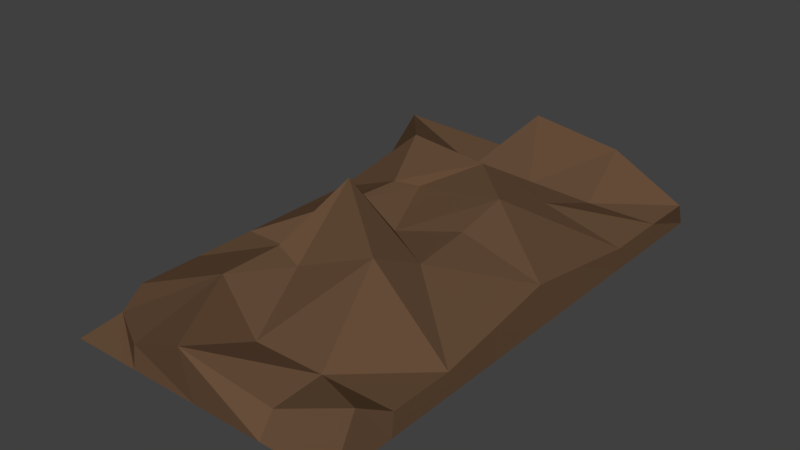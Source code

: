 # Source: normal_mountains.blend  (saved by Blender 2.79.0; exported with 4.5.12 LTS)
import bpy
from mathutils import Matrix  # noqa: F401  (used for matrix-valued properties, if any)

bpy.ops.wm.read_factory_settings(use_empty=True)
scene = bpy.context.scene
scene.name = 'Scene'

# ---- collections
col_collection_1 = bpy.data.collections.new('Collection 1'); scene.collection.children.link(col_collection_1)

# ---- materials (node trees are filled in below, after node groups)
mat_material_001 = bpy.data.materials.new('Material.001')
mat_material_001.alpha_threshold = 0.0
mat_material_001.use_transparent_shadow = False
mat_material_001.diffuse_color = (0.1299, 0.07329, 0.04056, 1.0)
mat_material_001.roughness = 0.5

# ---- material node trees

# ---- world
world_world = bpy.data.worlds.new('World'); scene.world = world_world
world_world.color = (0.05088, 0.05088, 0.05088)
world_world.use_sun_shadow = False
world_world.sun_shadow_jitter_overblur = 0.0
world_world.cycles.sampling_method = 'MANUAL'

# ---- meshes
me_cube_002 = bpy.data.meshes.new('Cube.002')
me_cube_002.from_pydata([(-2.019, -0.7086, -0.5776), (-1.869, -0.6108, -0.3953), (-2.019, 0.6341, -0.5776), (-2.021, 0.6417, -0.2432), (2.173, -0.7086, -0.5776), (2.081, -0.623, 0.04201), (2.173, 0.6341, -0.5776), (2.269, 0.5755, -0.139), (-2.019, -0.03725, -0.5776), (-2.021, -0.02965, -0.2432), (2.173, -0.03725, -0.5776), (2.139, -0.0329, 0.03004), (-2.019, -0.3729, -0.5776), (2.171, -0.3653, -0.2432), (-2.021, -0.3653, -0.2432), (2.173, -0.3729, -0.5776), (-2.021, 0.306, -0.2432), (2.173, 0.2984, -0.5776), (-2.019, 0.2984, -0.5776), (2.171, 0.306, -0.2432), (-2.019, -0.5407, -0.5776), (2.171, -0.5331, -0.2432), (-2.021, -0.5331, -0.2432), (2.173, -0.5407, -0.5776), (-2.021, -0.1975, -0.2432), (2.173, -0.2051, -0.5776), (-2.019, -0.2051, -0.5776), (2.156, -0.1979, -0.108), (-2.019, 0.1306, -0.5776), (2.154, 0.1354, -0.1052), (-2.021, 0.1382, -0.2432), (2.173, 0.1306, -0.5776), (-2.391, 0.523, 0.1645), (2.173, 0.4662, -0.5776), (-2.019, 0.4662, -0.5776), (2.171, 0.4738, -0.2432), (0.07709, 0.6341, -0.5776), (-0.2884, 0.6014, 0.5536), (0.07709, -0.7086, -0.5776), (-0.02209, -0.7194, 0.1803), (-0.1349, -0.04295, 0.04199), (0.07709, -0.03725, -0.5776), (-0.3163, -0.3354, 0.1419), (0.07709, -0.3729, -0.5776), (0.07709, 0.2984, -0.5776), (0.09982, 0.2491, 0.5247), (0.07487, -0.5331, -0.2432), (0.07709, -0.5407, -0.5776), (0.07709, -0.2051, -0.5776), (-0.5286, -0.1222, 0.8635), (0.07709, 0.1306, -0.5776), (-0.4821, 0.1276, 0.2475), (0.07487, 0.4738, -0.2432), (0.07709, 0.4662, -0.5776), (-0.9707, 0.6341, -0.5776), (-0.973, -0.701, -0.2432), (-0.9707, -0.03725, -0.5776), (-0.9707, -0.3729, -0.5776), (-0.9707, 0.2984, -0.5776), (-0.9707, -0.5407, -0.5776), (-0.9707, -0.2051, -0.5776), (-0.9707, 0.1306, -0.5776), (-0.9707, 0.4662, -0.5776), (-0.973, 0.6417, -0.2432), (-0.9707, -0.7086, -0.5776), (-0.8284, -0.08246, 0.3346), (-0.6757, -0.3278, 0.2954), (-1.093, 0.246, 0.653), (-0.6757, -0.4957, 0.2954), (-0.973, -0.1975, -0.2432), (-0.753, 0.08836, 0.3306), (-0.973, 0.4738, -0.2432), (1.086, 0.6078, 0.3425), (1.125, -0.7086, -0.5776), (0.8241, -0.004137, 0.2571), (0.7434, -0.2978, 0.5406), (1.069, 0.2731, 0.1657), (1.123, -0.5331, -0.2432), (0.8766, -0.1694, 0.2), (0.9233, 0.1134, 0.5117), (1.123, 0.4738, -0.2432), (1.125, 0.6341, -0.5776), (1.104, -0.6654, -0.2926), (1.125, -0.03725, -0.5776), (1.125, -0.3729, -0.5776), (1.125, 0.2984, -0.5776), (1.125, -0.5407, -0.5776), (1.125, -0.2051, -0.5776), (1.125, 0.1306, -0.5776), (1.125, 0.4662, -0.5776), (-0.973, -0.3653, -0.2432), (-0.973, -0.5331, -0.2432)], [(91, 68), (66, 90)], [(34, 32, 3, 2), (81, 72, 7, 6), (23, 21, 5, 4), (64, 55, 1, 0), (86, 23, 4, 73), (68, 22, 1, 55), (70, 30, 9, 65), (88, 31, 10, 83), (31, 29, 11, 10), (26, 24, 9, 8), (20, 22, 14, 12), (69, 24, 14, 66), (87, 25, 15, 84), (25, 27, 13, 15), (33, 35, 19, 17), (89, 33, 17, 85), (71, 32, 16, 67), (28, 30, 16, 18), (0, 1, 22, 20), (66, 14, 22, 68), (84, 15, 23, 86), (15, 13, 21, 23), (10, 11, 27, 25), (83, 10, 25, 87), (65, 9, 24, 69), (12, 14, 24, 26), (8, 9, 30, 28), (17, 19, 29, 31), (85, 17, 31, 88), (67, 16, 30, 70), (63, 3, 32, 71), (81, 6, 33, 89), (6, 7, 35, 33), (18, 16, 32, 34), (54, 36, 53, 62), (72, 37, 52, 80), (76, 45, 51, 79), (58, 44, 50, 61), (74, 40, 49, 78), (56, 41, 48, 60), (57, 43, 47, 59), (75, 42, 46, 77), (80, 52, 45, 76), (62, 53, 44, 58), (60, 48, 43, 57), (78, 49, 42, 75), (61, 50, 41, 56), (79, 51, 40, 74), (77, 46, 39, 82), (59, 47, 38, 64), (73, 82, 39, 38), (54, 63, 37, 36), (2, 3, 63, 54), (20, 59, 64, 0), (28, 61, 56, 8), (26, 60, 57, 12), (34, 62, 58, 18), (12, 57, 59, 20), (8, 56, 60, 26), (18, 58, 61, 28), (2, 54, 62, 34), (37, 63, 71, 52), (45, 67, 70, 51), (40, 65, 69, 49), (42, 66, 68, 46), (52, 71, 67, 45), (49, 69, 66, 42), (51, 70, 65, 40), (46, 68, 55, 39), (38, 39, 55, 64), (4, 5, 82, 73), (21, 77, 82, 5), (29, 79, 74, 11), (27, 78, 75, 13), (35, 80, 76, 19), (13, 75, 77, 21), (11, 74, 78, 27), (19, 76, 79, 29), (7, 72, 80, 35), (36, 81, 89, 53), (44, 85, 88, 50), (41, 83, 87, 48), (43, 84, 86, 47), (53, 89, 85, 44), (48, 87, 84, 43), (50, 88, 83, 41), (47, 86, 73, 38), (36, 37, 72, 81)])
me_cube_002.materials.append(mat_material_001)
me_cube_002.use_remesh_preserve_volume = False
me_cube_002.use_remesh_preserve_attributes = False
me_cube_002.use_mirror_vertex_groups = False
me_cube_002.update()

# ---- objects
ob_cube = bpy.data.objects.new('Cube', me_cube_002)

# ---- transforms, parenting, visibility, modifiers, constraints
ob_cube.location = (0.4835, -0.06751, 0.6737)
ob_cube.scale = (1.0, 5.619, 1.0)
ob_cube.lineart.crease_threshold = 0.0

# ---- collection membership
col_collection_1.objects.link(ob_cube)

# ---- scene / render settings (as saved in the file)
scene.frame_start = 1; scene.frame_end = 250; scene.frame_set(1)
scene.render.engine = 'BLENDER_EEVEE_NEXT'
scene.render.resolution_percentage = 50
scene.render.dither_intensity = 0.0
scene.cycles.use_denoising = False
scene.cycles.samples = 128
scene.cycles.sampling_pattern = 'TABULATED_SOBOL'
scene.cycles.use_adaptive_sampling = False
scene.cycles.use_light_tree = False
scene.cycles.blur_glossy = 0.0
scene.cycles.sample_clamp_indirect = 0.0
scene.view_settings.view_transform = 'Standard'
bpy.context.view_layer.update()

# ---- added for rendering (the .blend has no active camera and no usable light): camera, sun
cam_auto = bpy.data.cameras.new('AutoCamera')
cam_auto.lens = 50.0
cam_auto.sensor_width = 36.0
cam_auto.clip_end = 1000.0
ob_auto_camera = bpy.data.objects.new('AutoCamera', cam_auto)
scene.collection.objects.link(ob_auto_camera)
ob_auto_camera.location = (8.81436, -10.3564, 7.53043)
ob_auto_camera.rotation_euler = (1.09748, -7.21219e-08, 0.694738)
scene.camera = ob_auto_camera
light_auto_sun = bpy.data.lights.new('AutoSun', 'SUN')
light_auto_sun.energy = 3.0
light_auto_sun.angle = 0.0523599
ob_auto_sun = bpy.data.objects.new('AutoSun', light_auto_sun)
scene.collection.objects.link(ob_auto_sun)
ob_auto_sun.rotation_euler = (0.872665, 0.174533, 0.523599)
bpy.context.view_layer.update()
